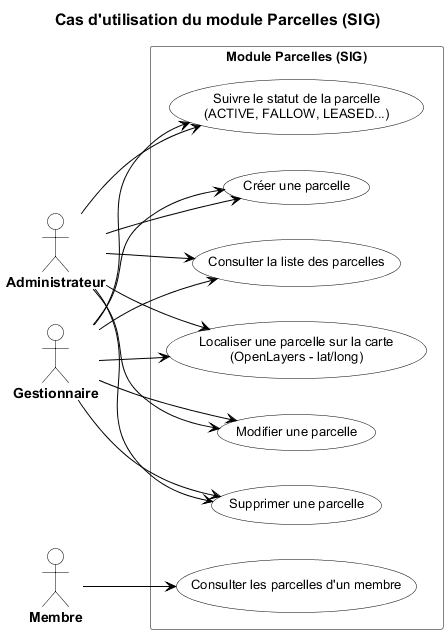

The diagram above was rendered by PlantUML. Its source (embedded in the PNG):
@startuml
title Cas d'utilisation du module Parcelles (SIG)

left to right direction
skinparam shadowing false
skinparam backgroundColor White
skinparam defaultFontName Arial
skinparam defaultFontSize 12

skinparam title {
  FontSize 16
  FontStyle bold
  FontColor #000000
}

skinparam actor {
  BackgroundColor White
  BorderColor #000000
  FontColor #000000
  FontSize 14
  FontStyle bold
}

skinparam usecase {
  BackgroundColor White
  BorderColor #000000
  FontColor #000000
  FontSize 13
}

skinparam rectangle {
  BackgroundColor White
  BorderColor #808080
  FontColor #000000
  FontSize 13
  FontStyle bold
}

skinparam arrow {
  Color #000000
  FontColor #000000
}

skinparam line {
  Color #000000
}

actor "Administrateur" as admin
actor "Gestionnaire" as manager
actor "Membre" as member

rectangle "Module Parcelles (SIG)" {
  usecase "Créer une parcelle" as UC1
  usecase "Consulter la liste des parcelles" as UC2
  usecase "Consulter les parcelles d'un membre" as UC3
  usecase "Localiser une parcelle sur la carte\n(OpenLayers - lat/long)" as UC4
  usecase "Modifier une parcelle" as UC5
  usecase "Supprimer une parcelle" as UC6
  usecase "Suivre le statut de la parcelle\n(ACTIVE, FALLOW, LEASED...)" as UC7
}

admin --> UC1
manager --> UC1
member --> UC3
admin --> UC2
manager --> UC2
admin --> UC4
manager --> UC4
admin --> UC5
manager --> UC5
admin --> UC6
manager --> UC6
admin --> UC7
manager --> UC7

@enduml